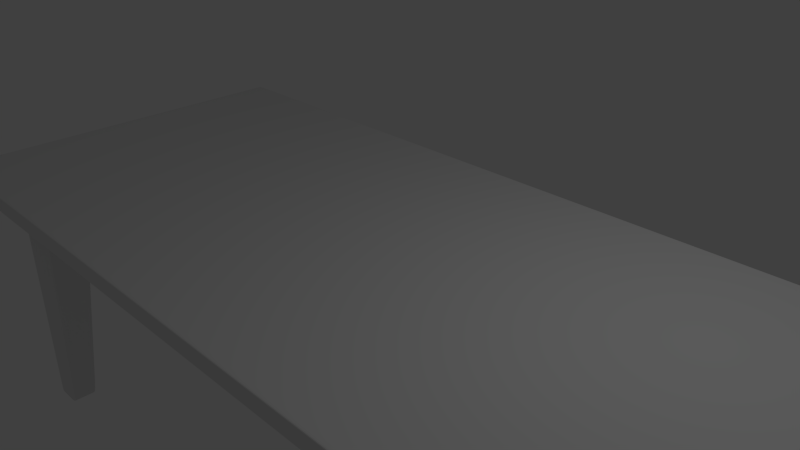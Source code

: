 # Source: table.blend  (saved by Blender 2.76.0; exported with 4.5.12 LTS)
import bpy
from mathutils import Matrix  # noqa: F401  (used for matrix-valued properties, if any)

bpy.ops.wm.read_factory_settings(use_empty=True)
scene = bpy.context.scene
scene.name = 'Scene'

# ---- collections
col_collection_1 = bpy.data.collections.new('Collection 1'); scene.collection.children.link(col_collection_1)

# ---- materials (node trees are filled in below, after node groups)
mat_material = bpy.data.materials.new('Material')
mat_material.alpha_threshold = 0.0
mat_material.use_transparent_shadow = False
mat_material.roughness = 0.5
mat_material.line_color = (0.0, 0.0, 0.0, 1.0)

# ---- material node trees

# ---- world
world_world = bpy.data.worlds.new('World'); scene.world = world_world
world_world.color = (0.05088, 0.05088, 0.05088)
world_world.use_sun_shadow = False
world_world.sun_shadow_jitter_overblur = 0.0
world_world.cycles.sampling_method = 'MANUAL'
world_world.cycles.sample_map_resolution = 256

# ---- cameras
cam_camera = bpy.data.cameras.new('Camera')
cam_camera.clip_end = 100.0
cam_camera.lens = 35.0
cam_camera.sensor_width = 32.0
cam_camera.sensor_height = 18.0
cam_camera.ortho_scale = 7.314
cam_camera.dof.focus_distance = 0.0
cam_camera.dof.aperture_fstop = 128.0

# ---- lights
light_lamp = bpy.data.lights.new('Lamp', 'POINT')
light_lamp.transmission_factor = 0.0
light_lamp.cutoff_distance = 30.0
light_lamp.energy = 100.0
light_lamp.shadow_buffer_clip_start = 1.001
light_lamp.shadow_soft_size = 0.1
light_lamp.shadow_maximum_resolution = 0.006
light_lamp.use_absolute_resolution = True
light_lamp.cycles.use_multiple_importance_sampling = False

# ---- meshes
me_cube = bpy.data.meshes.new('Cube')
me_cube.from_pydata([(1.0, 1.0, -1.0), (1.0, -1.0, -1.0), (-1.0, -1.0, -1.0), (-1.0, 1.0, -1.0), (1.0, 1.0, 1.0), (1.0, -1.0, 1.0), (-1.0, -1.0, 1.0), (-1.0, 1.0, 1.0), (-0.9035, 1.0, -1.0), (-0.9035, -1.0, -1.0), (-0.9035, 1.0, 1.0), (-0.9035, -1.0, 1.0), (1.0, 0.7837, -1.0), (-1.0, 0.7837, -1.0), (1.0, 0.7837, 1.0), (-1.0, 0.7837, 1.0), (-0.9035, 0.7837, 1.0), (-0.9035, 0.7837, -1.0), (0.9059, 1.0, -1.0), (0.9059, -1.0, -1.0), (0.9059, 1.0, 1.0), (0.9059, -1.0, 1.0), (0.9059, 0.7837, -1.0), (0.9059, 0.7837, 1.0), (1.0, -0.7846, -1.0), (1.0, -0.7846, 1.0), (-0.9035, -0.7846, 1.0), (-1.0, -0.7846, -1.0), (-1.0, -0.7846, 1.0), (-0.9035, -0.7846, -1.0), (0.9059, -0.7846, -1.0), (0.9059, -0.7846, 1.0), (-0.9035, -0.7846, -3.493), (-0.9035, 0.7837, -3.493), (0.9059, 0.7837, -3.493), (0.9059, -0.7846, -3.493), (-0.7834, 1.0, -1.0), (-0.7834, -1.0, -1.0), (-0.7834, 1.0, 1.0), (-0.7834, -1.0, 1.0), (-0.7834, 0.7837, -1.0), (-0.7834, 0.7837, 1.0), (-0.7834, -0.7846, -1.0), (-0.7834, -0.7846, 1.0), (-0.7834, 0.7837, -3.493), (-0.7834, -0.7846, -3.493), (0.7829, 0.7837, 1.0), (0.7829, -0.7846, 1.0), (0.7829, 1.0, -1.0), (0.7829, -1.0, -1.0), (0.7829, 1.0, 1.0), (0.7829, -1.0, 1.0), (0.7829, 0.7837, -1.0), (0.7829, -0.7846, -1.0), (0.7829, 0.7837, -3.493), (0.7829, -0.7846, -3.493), (-1.0, -0.519, -1.0), (-1.0, -0.519, 1.0), (-0.9035, -0.519, -1.0), (0.9059, -0.519, -1.0), (1.0, -0.519, -1.0), (1.0, -0.519, 1.0), (-0.9035, -0.519, 1.0), (0.9059, -0.519, 1.0), (-0.9035, -0.519, -3.493), (0.9059, -0.519, -3.493), (-0.7834, -0.519, -3.493), (-0.7834, -0.519, 1.0), (0.7829, -0.519, 1.0), (0.7829, -0.519, -3.493), (-1.0, 0.5434, -1.0), (-1.0, 0.5434, 1.0), (-0.9035, 0.5434, -1.0), (0.9059, 0.5434, -1.0), (-0.9035, 0.5434, -3.493), (0.9059, 0.5434, -3.493), (-0.7834, 0.5434, -3.493), (0.7829, 0.5434, -3.493), (1.0, 0.5434, -1.0), (1.0, 0.5434, 1.0), (-0.9035, 0.5434, 1.0), (0.9059, 0.5434, 1.0), (-0.7834, 0.5434, 1.0), (0.7829, 0.5434, 1.0), (-0.9035, 0.623, -31.67), (-0.9035, 0.7837, -31.67), (-0.8281, 0.7837, -31.67), (0.9059, 0.623, -31.67), (0.9059, 0.7837, -31.67), (-0.8281, -0.7846, -31.67), (-0.9035, -0.7846, -31.67), (-0.8281, 0.623, -31.67), (0.8295, 0.7837, -31.67), (0.9059, -0.7846, -31.67), (0.8295, -0.7846, -31.67), (0.8295, 0.623, -31.67), (-0.9035, -0.6472, -31.67), (0.9059, -0.6472, -31.67), (-0.8281, -0.6472, -31.67), (0.8295, -0.6472, -31.67), (0.7829, -0.7213, -1.0), (-0.7834, -0.7213, -1.0), (0.7829, 0.7215, -1.0), (-0.7834, 0.7215, -1.0), (0.7829, 0.7215, -3.493), (-0.9916, 1.0, -1.0), (-0.8807, -0.519, -1.0), (-0.8807, 0.5434, -1.0), (0.8816, -0.519, -1.0), (-1.0, 0.7218, 1.0), (0.8816, 0.5434, -1.0), (-1.0, 0.7218, -1.0), (0.8828, 0.7837, 1.0), (0.8828, -0.7846, 1.0), (0.8828, 1.0, -1.0), (0.8828, -1.0, -1.0), (0.8828, 1.0, 1.0), (0.8828, -1.0, 1.0), (0.8828, 0.7837, -1.0), (0.8828, -0.7846, -1.0), (0.8828, 0.7837, -3.493), (0.8828, -0.7846, -3.493), (0.8828, -0.519, -3.493), (0.8828, -0.519, 1.0), (0.8828, 0.5434, 1.0), (0.8828, 0.5434, -3.493), (0.8915, 0.7837, -31.67), (0.8915, -0.7846, -31.67), (0.8915, -0.6472, -31.67), (0.8915, 0.623, -31.67), (1.0, -0.7223, -1.0), (1.0, -0.7223, 1.0), (-0.9035, -0.7223, 1.0), (0.9059, -0.7223, 1.0), (-0.7834, -0.7223, 1.0), (0.7829, -0.7223, 1.0), (-1.0, -0.7223, -1.0), (-1.0, -0.7223, 1.0), (-0.9035, -0.7223, -1.0), (0.9059, -0.7223, -1.0), (-0.9035, -0.7223, -3.493), (0.9059, -0.7223, -3.493), (-0.7834, -0.7223, -3.493), (0.7829, -0.7223, -3.493), (-0.9035, -0.7524, -31.67), (0.9059, -0.7524, -31.67), (-0.8281, -0.7524, -31.67), (0.8295, -0.7524, -31.67), (0.8915, -0.7524, -31.67), (0.8828, -0.7223, 1.0), (-0.9035, 0.7218, -1.0), (0.9059, 0.7218, -1.0), (-0.9035, 0.7218, -3.493), (0.9059, 0.7218, -3.493), (-0.7834, 0.7218, -3.493), (0.7829, 0.7218, -3.493), (1.0, 0.7218, -1.0), (1.0, 0.7218, 1.0), (-0.9035, 0.7218, 1.0), (0.9059, 0.7218, 1.0), (-0.7834, 0.7218, 1.0), (0.7829, 0.7218, 1.0), (-0.9035, 0.7423, -31.67), (0.9059, 0.7423, -31.67), (-0.8281, 0.7423, -31.67), (0.8295, 0.7423, -31.67), (0.8915, 0.7423, -31.67), (0.8828, 0.7218, 1.0), (-0.8804, 1.0, -1.0), (-0.8804, -1.0, -1.0), (-0.8804, 1.0, 1.0), (-0.8804, -1.0, 1.0), (-0.8804, 0.7837, -1.0), (-0.8804, -0.7846, -1.0), (-0.8804, 0.7837, -3.493), (-0.8804, -0.7846, -3.493), (-0.8804, 0.7837, 1.0), (-0.8804, -0.7846, 1.0), (-0.8804, -0.519, -3.493), (-0.8804, -0.519, 1.0), (-0.8804, 0.5434, 1.0), (-0.8804, 0.5434, -3.493), (-0.889, 0.7837, -31.67), (-0.889, -0.7846, -31.67), (-0.889, -0.6472, -31.67), (-0.889, 0.623, -31.67), (-0.889, -0.7524, -31.67), (-0.8804, -0.7223, 1.0), (-0.889, 0.7423, -31.67), (-0.8804, 0.7218, 1.0), (-0.9916, -1.0, -1.0), (-0.9916, 1.0, 1.0), (-0.9916, -1.0, 1.0), (-0.9916, 0.7837, 1.0), (-0.9916, 0.7837, -1.0), (-0.9916, -0.7846, 1.0), (-0.9916, -0.7846, -1.0), (-0.9916, -0.519, -1.0), (-0.9916, -0.519, 1.0), (-0.9916, 0.5434, 1.0), (-0.9916, 0.5434, -1.0), (-0.9916, -0.7223, -1.0), (-0.9916, -0.7223, 1.0), (-0.9916, 0.7218, -1.0), (-0.9916, 0.7218, 1.0), (-1.0, 0.9762, -1.0), (-1.0, 0.9762, 1.0), (-0.9035, 0.9762, -1.0), (1.0, 0.9762, -1.0), (1.0, 0.9762, 1.0), (-0.9035, 0.9762, 1.0), (0.9059, 0.9762, 1.0), (0.9059, 0.9762, -1.0), (-0.7834, 0.9762, 1.0), (-0.7834, 0.9762, -1.0), (0.7829, 0.9762, -1.0), (0.7829, 0.9762, 1.0), (0.8828, 0.9762, 1.0), (0.8828, 0.9762, -1.0), (-0.8804, 0.9762, 1.0), (-0.8804, 0.9762, -1.0), (-0.9916, 0.9762, -1.0), (-0.9916, 0.9762, 1.0), (1.0, -0.9768, -1.0), (1.0, -0.9768, 1.0), (-0.9035, -0.9768, 1.0), (0.9059, -0.9768, 1.0), (-1.0, -0.9768, -1.0), (-1.0, -0.9768, 1.0), (-0.9035, -0.9768, -1.0), (0.9059, -0.9768, -1.0), (-0.7834, -0.9768, -1.0), (-0.7834, -0.9768, 1.0), (0.7829, -0.9768, 1.0), (0.7829, -0.9768, -1.0), (0.8828, -0.9768, -1.0), (0.8828, -0.9768, 1.0), (-0.8804, -0.9768, -1.0), (-0.8804, -0.9768, 1.0), (-0.9916, -0.9768, 1.0), (-0.9916, -0.9768, -1.0), (0.9908, 0.7837, 1.0), (0.9908, 1.0, -1.0), (0.9908, -1.0, -1.0), (0.9908, 1.0, 1.0), (0.9908, -1.0, 1.0), (0.9908, 0.7837, -1.0), (0.9908, -0.7846, 1.0), (0.9908, -0.7846, -1.0), (0.9908, -0.519, -1.0), (0.9908, -0.519, 1.0), (0.9908, 0.5434, 1.0), (0.9908, 0.5434, -1.0), (0.9908, -0.7223, -1.0), (0.9908, -0.7223, 1.0), (0.9908, 0.7218, -1.0), (0.9908, 0.7218, 1.0), (0.9908, 0.9762, -1.0), (0.9908, 0.9762, 1.0), (0.9908, -0.9768, 1.0), (0.9908, -0.9768, -1.0), (-1.0, -0.795, -1.0), (-1.0, -0.795, 1.0), (-0.9035, -0.795, -1.0), (0.9059, -0.795, -1.0), (-0.7834, -0.795, -1.0), (0.7829, -0.795, -1.0), (0.8828, -0.795, -1.0), (-0.8804, -0.795, -1.0), (-0.9916, -0.795, -1.0), (1.0, -0.795, -1.0), (1.0, -0.795, 1.0), (-0.9035, -0.795, 1.0), (0.9059, -0.795, 1.0), (-0.7834, -0.795, 1.0), (0.7829, -0.795, 1.0), (0.8828, -0.795, 1.0), (-0.8804, -0.795, 1.0), (-0.9916, -0.795, 1.0), (0.9908, -0.795, -1.0), (0.9908, -0.795, 1.0), (0.9105, 1.0, -1.0), (0.9105, -1.0, -1.0), (0.9105, 1.0, 1.0), (0.9105, -1.0, 1.0), (0.9105, 0.7837, -1.0), (0.9105, -0.7846, -1.0), (0.9105, -0.519, -1.0), (0.9105, 0.5434, -1.0), (0.9105, -0.7223, -1.0), (0.9105, 0.7218, -1.0), (0.9105, 0.9762, -1.0), (0.9105, -0.9768, -1.0), (0.9105, 0.7837, 1.0), (0.9105, -0.7846, 1.0), (0.9105, -0.519, 1.0), (0.9105, 0.5434, 1.0), (0.9105, -0.7223, 1.0), (0.9105, 0.7218, 1.0), (0.9105, 0.9762, 1.0), (0.9105, -0.9768, 1.0), (0.9105, -0.795, -1.0), (0.9105, -0.795, 1.0), (-0.909, 0.7837, 1.0), (-0.909, -0.7846, 1.0), (-0.909, -0.519, 1.0), (-0.909, 0.5434, 1.0), (-0.909, -0.7223, 1.0), (-0.909, 0.7218, 1.0), (-0.909, 1.0, -1.0), (-0.909, -1.0, -1.0), (-0.909, 1.0, 1.0), (-0.909, -1.0, 1.0), (-0.909, 0.7837, -1.0), (-0.909, -0.7846, -1.0), (-0.909, -0.519, -1.0), (-0.909, 0.5434, -1.0), (-0.909, -0.7223, -1.0), (-0.909, 0.7218, -1.0), (-0.909, 0.9762, 1.0), (-0.909, 0.9762, -1.0), (-0.909, -0.9768, -1.0), (-0.909, -0.9768, 1.0), (-0.909, -0.795, 1.0), (-0.909, -0.795, -1.0), (1.0, 0.7966, -1.0), (1.0, 0.7966, 1.0), (-0.9035, 0.7966, 1.0), (0.9059, 0.7966, 1.0), (-0.7834, 0.7966, 1.0), (0.7829, 0.7966, 1.0), (0.8828, 0.7966, 1.0), (-0.8804, 0.7966, 1.0), (-0.9916, 0.7966, 1.0), (-1.0, 0.7966, -1.0), (-1.0, 0.7966, 1.0), (-0.9035, 0.7966, -1.0), (0.9059, 0.7966, -1.0), (-0.7834, 0.7966, -1.0), (0.7829, 0.7966, -1.0), (0.8828, 0.7966, -1.0), (-0.8804, 0.7966, -1.0), (-0.9916, 0.7966, -1.0), (0.9908, 0.7966, -1.0), (0.9908, 0.7966, 1.0), (0.9105, 0.7966, -1.0), (0.9105, 0.7966, 1.0), (-0.909, 0.7966, 1.0), (-0.909, 0.7966, -1.0), (0.9059, -0.7846, -1.277), (0.9059, 0.7837, -1.277), (-0.9035, 0.7837, -1.277), (-0.9035, -0.7846, -1.277), (-0.7834, -0.7846, -1.277), (-0.7834, 0.7837, -1.277), (0.7829, -0.7846, -1.277), (0.7829, 0.7837, -1.277), (-0.9035, -0.519, -1.277), (0.9059, -0.519, -1.277), (0.9059, 0.5434, -1.277), (-0.9035, 0.5434, -1.277), (-0.7834, -0.7214, -1.277), (0.7829, 0.7216, -1.277), (0.7829, -0.7214, -1.277), (-0.7834, 0.7216, -1.277), (0.8828, -0.7846, -1.277), (0.8828, 0.7837, -1.277), (-0.9035, -0.7223, -1.277), (0.9059, -0.7223, -1.277), (0.9059, 0.7218, -1.277), (-0.9035, 0.7218, -1.277), (-0.8804, 0.7837, -1.277), (-0.8804, -0.7846, -1.277), (0.8818, -0.519, -1.277), (0.8818, 0.5434, -1.277), (0.7829, 0.7215, -1.277), (-0.8807, 0.5434, -1.277), (-0.8807, -0.519, -1.277), (-1.0, -0.538, -1.0), (-1.0, -0.538, 1.0), (-0.9035, -0.538, -1.0), (0.9059, -0.538, -1.0), (-0.9035, -0.538, -3.493), (0.9059, -0.538, -3.493), (-0.7834, -0.538, -3.493), (0.7829, -0.538, -3.493), (-0.9035, -0.657, -31.67), (0.9059, -0.657, -31.67), (-0.8281, -0.657, -31.67), (0.8295, -0.657, -31.67), (0.8915, -0.657, -31.67), (1.0, -0.538, -1.0), (1.0, -0.538, 1.0), (-0.9035, -0.538, 1.0), (0.9059, -0.538, 1.0), (-0.7834, -0.538, 1.0), (0.7829, -0.538, 1.0), (0.8828, -0.538, 1.0), (-0.8804, -0.538, 1.0), (-0.889, -0.657, -31.67), (-0.9916, -0.538, 1.0), (-0.9916, -0.538, -1.0), (0.9908, -0.538, 1.0), (0.9908, -0.538, -1.0), (0.9105, -0.538, 1.0), (0.9105, -0.538, -1.0), (-0.909, -0.538, -1.0), (-0.909, -0.538, 1.0), (0.9059, -0.538, -1.277), (-0.9035, -0.538, -1.277), (0.9059, -0.7846, -3.17), (-0.9035, 0.7837, -3.17), (-0.7834, -0.7846, -3.17), (-0.7834, 0.7837, -3.17), (0.7829, -0.7846, -3.17), (0.7829, 0.7837, -3.17), (-0.9035, -0.519, -3.17), (0.9059, -0.519, -3.17), (0.9059, 0.5434, -3.17), (-0.9035, 0.5434, -3.17), (-0.7834, -0.7222, -3.17), (0.7829, 0.7218, -3.17), (0.7829, -0.7222, -3.17), (0.8828, -0.7846, -3.17), (0.8828, 0.7837, -3.17), (-0.9035, -0.7223, -3.17), (0.9059, -0.7223, -3.17), (0.9059, 0.7218, -3.17), (-0.9035, 0.7218, -3.17), (-0.8804, 0.7837, -3.17), (-0.8804, -0.7846, -3.17), (0.8826, -0.519, -3.17), (0.8826, 0.5434, -3.17), (0.9059, 0.7837, -3.17), (-0.9035, -0.7846, -3.17), (-0.7834, 0.7218, -3.17), (0.7829, 0.7215, -3.17), (-0.8804, 0.5434, -3.17), (-0.8804, -0.519, -3.17), (0.9059, -0.538, -3.17), (-0.9035, -0.538, -3.17), (-0.8275, -0.6455, -31.31), (-0.9035, -0.6455, -31.31), (-0.9035, -0.7846, -31.31), (-0.8275, -0.7846, -31.31), (-0.8275, -0.752, -31.31), (-0.9035, -0.752, -31.31), (-0.8889, -0.7846, -31.31), (-0.8889, -0.6455, -31.31), (-0.8275, -0.6555, -31.31), (-0.9035, -0.6555, -31.31), (-0.9035, 0.7837, -31.3), (-0.9035, 0.6219, -31.3), (-0.8275, 0.6219, -31.3), (-0.8275, 0.7837, -31.3), (-0.8275, 0.742, -31.3), (-0.9035, 0.742, -31.3), (-0.8889, 0.7837, -31.3), (-0.8889, 0.6219, -31.3), (-0.9035, 0.5444, -3.824), (-0.7839, 0.5444, -3.824), (-0.9035, 0.7837, -3.824), (-0.7839, 0.7837, -3.824), (-0.7839, 0.722, -3.824), (-0.9035, 0.722, -3.824), (-0.8805, 0.7837, -3.824), (-0.8805, 0.5444, -3.824), (-0.9035, -0.5207, -3.869), (-0.784, -0.7846, -3.869), (-0.784, -0.5207, -3.869), (-0.9035, -0.7846, -3.869), (-0.784, -0.7227, -3.869), (-0.9035, -0.7227, -3.869), (-0.8805, -0.7846, -3.869), (-0.8805, -0.5207, -3.869), (-0.784, -0.5396, -3.869), (-0.9035, -0.5396, -3.869), (0.829, 0.7837, -31.34), (0.829, 0.6221, -31.34), (0.9059, 0.6221, -31.34), (0.9059, 0.7837, -31.34), (0.8914, 0.7837, -31.34), (0.8914, 0.6221, -31.34), (0.9059, 0.7421, -31.34), (0.829, 0.7421, -31.34), (0.7832, 0.5441, -3.724), (0.9059, 0.7837, -3.724), (0.7832, 0.7837, -3.724), (0.9059, 0.5441, -3.724), (0.8828, 0.7837, -3.724), (0.8828, 0.5441, -3.724), (0.9059, 0.722, -3.724), (0.7832, 0.722, -3.724), (0.8288, -0.7846, -31.26), (0.9059, -0.7846, -31.26), (0.8288, -0.6453, -31.26), (0.9059, -0.6453, -31.26), (0.8914, -0.6453, -31.26), (0.8914, -0.7846, -31.26), (0.9059, -0.7519, -31.26), (0.8288, -0.7519, -31.26), (0.9059, -0.6553, -31.26), (0.8288, -0.6553, -31.26), (0.9059, -0.7846, -3.859), (0.7835, -0.7846, -3.859), (0.7835, -0.5206, -3.859), (0.9059, -0.5206, -3.859), (0.8829, -0.5206, -3.859), (0.8829, -0.7846, -3.859), (0.9059, -0.7227, -3.859), (0.7835, -0.7227, -3.859), (0.9059, -0.5396, -3.859), (0.7835, -0.5396, -3.859), (0.778, 1.0, -1.0), (0.778, -1.0, -1.0), (0.778, 1.0, 1.0), (0.778, -1.0, 1.0), (0.778, 0.7837, -1.0), (0.778, -0.7846, -1.0), (0.778, 0.7837, 1.0), (0.778, -0.7846, 1.0), (0.778, -0.519, 1.0), (0.778, -0.519, -3.493), (0.778, 0.5434, -3.493), (0.778, 0.5434, 1.0), (0.778, -0.7213, -1.0), (0.778, 0.7215, -1.0), (0.778, -0.7223, -3.493), (0.778, 0.7218, -3.493), (0.778, -0.7223, 1.0), (0.778, 0.7218, 1.0), (0.778, 0.9762, -1.0), (0.778, 0.9762, 1.0), (0.778, -0.9768, 1.0), (0.778, -0.9768, -1.0), (0.778, -0.795, -1.0), (0.778, -0.795, 1.0), (0.778, 0.7966, -1.0), (0.778, 0.7966, 1.0), (0.778, 0.7216, -1.277), (0.778, -0.7214, -1.277), (0.778, -0.538, 1.0), (0.778, -0.538, -3.493), (0.778, 0.7218, -3.17), (0.778, -0.7222, -3.17), (-0.7785, 1.0, -1.0), (-0.7785, -1.0, -1.0), (-0.7785, 1.0, 1.0), (-0.7785, -1.0, 1.0), (-0.7785, 0.7837, -1.0), (-0.7785, -0.7846, -1.0), (-0.7785, -0.519, -3.493), (-0.7785, 0.5434, -3.493), (-0.7785, -0.7213, -1.0), (-0.7785, 0.7215, -1.0), (-0.7785, 0.9762, -1.0), (-0.7785, -0.9768, -1.0), (-0.7785, -0.795, -1.0), (-0.7785, 0.7966, -1.0), (-0.7785, 0.7216, -1.277), (-0.7785, -0.538, -3.493), (-0.7785, 0.7218, -3.17), (-0.7785, 0.7837, 1.0), (-0.7785, -0.7846, 1.0), (-0.7785, -0.519, 1.0), (-0.7785, 0.5434, 1.0), (-0.7785, -0.7223, -3.493), (-0.7785, 0.7218, -3.493), (-0.7785, -0.7223, 1.0), (-0.7785, 0.7218, 1.0), (-0.7785, 0.9762, 1.0), (-0.7785, -0.9768, 1.0), (-0.7785, -0.795, 1.0), (-0.7785, 0.7966, 1.0), (-0.7785, -0.7214, -1.277), (-0.7785, -0.538, 1.0), (-0.7785, -0.7222, -3.17), (1.0, -0.7315, -1.0), (1.0, -0.7315, 1.0), (-0.9035, -0.7315, 1.0), (0.9059, -0.7315, 1.0), (-0.7834, -0.7315, 1.0), (0.7829, -0.7315, 1.0), (-0.7834, -0.7306, -1.0), (0.7829, -0.7306, -1.0), (0.8828, -0.7315, 1.0), (-1.0, -0.7315, -1.0), (-1.0, -0.7315, 1.0), (-0.9035, -0.7315, -1.0), (0.9059, -0.7315, -1.0), (-0.9035, -0.7315, -3.493), (0.9059, -0.7315, -3.493), (-0.7834, -0.7315, -3.493), (0.7829, -0.7315, -3.493), (-0.9035, -0.7571, -31.67), (0.9059, -0.7571, -31.67), (-0.8281, -0.7571, -31.67), (0.8295, -0.7571, -31.67), (0.8915, -0.7571, -31.67), (-0.889, -0.7571, -31.67), (-0.8804, -0.7315, 1.0), (-0.9916, -0.7315, -1.0), (-0.9916, -0.7315, 1.0), (0.9908, -0.7315, -1.0), (0.9908, -0.7315, 1.0), (0.9105, -0.7315, -1.0), (0.9105, -0.7315, 1.0), (-0.909, -0.7315, 1.0), (-0.909, -0.7315, -1.0), (-0.9035, -0.7315, -1.277), (0.7829, -0.7307, -1.277), (-0.7834, -0.7307, -1.277), (0.9059, -0.7315, -1.277), (-0.7834, -0.7314, -3.17), (0.7829, -0.7314, -3.17), (-0.9035, -0.7315, -3.17), (0.9059, -0.7315, -3.17), (-0.9035, -0.7568, -31.31), (-0.8275, -0.7568, -31.31), (-0.784, -0.7318, -3.869), (-0.9035, -0.7318, -3.869), (0.8288, -0.7567, -31.26), (0.9059, -0.7567, -31.26), (0.9059, -0.7318, -3.859), (0.7835, -0.7318, -3.859), (0.778, -0.7315, 1.0), (0.778, -0.7306, -1.0), (-0.7785, -0.7315, 1.0), (-0.7785, -0.7306, -1.0), (-1.0, 0.7299, -1.0), (-1.0, 0.7299, 1.0), (-0.9035, 0.7299, -1.0), (0.9059, 0.7299, -1.0), (-0.9035, 0.7299, -3.493), (0.9059, 0.7299, -3.493), (-0.7834, 0.7299, -3.493), (0.7829, 0.7299, -3.493), (-0.9035, 0.7477, -31.67), (0.9059, 0.7477, -31.67), (-0.8281, 0.7477, -31.67), (0.8295, 0.7477, -31.67), (0.7829, 0.7297, -1.0), (-0.7834, 0.7297, -1.0), (0.8915, 0.7477, -31.67), (1.0, 0.7299, -1.0), (1.0, 0.7299, 1.0), (-0.9035, 0.7299, 1.0), (0.9059, 0.7299, 1.0), (-0.7834, 0.7299, 1.0), (0.7829, 0.7299, 1.0), (0.8828, 0.7299, 1.0), (-0.8804, 0.7299, 1.0), (-0.889, 0.7477, -31.67), (0.7829, 0.7297, -3.493), (-0.9916, 0.7299, 1.0), (-0.9916, 0.7299, -1.0), (0.9908, 0.7299, 1.0), (0.9908, 0.7299, -1.0), (0.9105, 0.7299, 1.0), (0.9105, 0.7299, -1.0), (-0.909, 0.7299, -1.0), (-0.909, 0.7299, 1.0), (-0.7834, 0.7297, -1.277), (0.7829, 0.7297, -1.277), (0.9059, 0.7299, -1.277), (-0.9035, 0.7299, -1.277), (-0.7834, 0.7299, -3.17), (0.7829, 0.7297, -3.17), (0.9059, 0.7299, -3.17), (-0.9035, 0.7299, -3.17), (-0.8275, 0.7475, -31.3), (-0.9035, 0.7475, -31.3), (-0.9035, 0.7301, -3.824), (-0.7839, 0.7301, -3.824), (0.9059, 0.7475, -31.34), (0.829, 0.7475, -31.34), (0.7832, 0.73, -3.724), (0.9059, 0.73, -3.724), (0.778, 0.7299, 1.0), (0.778, 0.7297, -1.0), (-0.7785, 0.7297, -1.0), (-0.7785, 0.7299, 1.0), (-1.0, 0.7722, -1.0), (-1.0, 0.7722, 1.0), (-0.9035, 0.7722, -1.0), (0.9059, 0.7722, -1.0), (-0.9035, 0.7722, -3.493), (0.9059, 0.7722, -3.493), (-0.7834, 0.7722, -3.493), (0.7829, 0.7722, -3.493), (-0.9035, 0.776, -31.67), (0.9059, 0.776, -31.67), (-0.8281, 0.776, -31.67), (0.8295, 0.776, -31.67), (0.7829, 0.7721, -1.0), (-0.7834, 0.7721, -1.0), (0.8915, 0.776, -31.67), (-0.889, 0.776, -31.67), (0.7829, 0.7721, -3.493), (-0.9916, 0.7722, -1.0), (0.9908, 0.7722, -1.0), (0.9105, 0.7722, -1.0), (-0.909, 0.7722, -1.0), (-0.7834, 0.7721, -1.277), (0.9059, 0.7722, -1.277), (-0.7834, 0.7722, -3.17), (0.9059, 0.7722, -3.17), (-0.8275, 0.7759, -31.3), (-0.7839, 0.7722, -3.824), (0.9059, 0.7759, -31.34), (0.9059, 0.7722, -3.724), (1.0, 0.7722, -1.0), (1.0, 0.7722, 1.0), (-0.9035, 0.7722, 1.0), (0.9059, 0.7722, 1.0), (-0.7834, 0.7722, 1.0), (0.7829, 0.7722, 1.0), (0.8828, 0.7722, 1.0), (-0.8804, 0.7722, 1.0), (-0.9916, 0.7722, 1.0), (0.9908, 0.7722, 1.0), (0.9105, 0.7722, 1.0), (-0.909, 0.7722, 1.0), (0.7829, 0.7721, -1.277), (-0.9035, 0.7722, -1.277), (0.7829, 0.7721, -3.17), (-0.9035, 0.7722, -3.17), (-0.9035, 0.7759, -31.3), (-0.9035, 0.7722, -3.824), (0.829, 0.7759, -31.34), (0.7832, 0.7722, -3.724), (0.778, 0.7722, 1.0), (0.778, 0.7721, -1.0), (-0.7785, 0.7721, -1.0), (-0.7785, 0.7722, 1.0), (1.0, -0.7732, -1.0), (1.0, -0.7732, 1.0), (-0.9035, -0.7732, 1.0), (0.9059, -0.7732, 1.0), (-0.7834, -0.7732, 1.0), (0.7829, -0.7732, 1.0), (0.7829, -0.773, -1.0), (0.8828, -0.7732, 1.0), (-0.8804, -0.7732, 1.0), (-0.9916, -0.7732, 1.0), (0.9908, -0.7732, 1.0), (0.9105, -0.7732, 1.0), (-0.909, -0.7732, 1.0), (-0.9035, -0.7732, -1.277), (-0.7834, -0.773, -1.277), (-0.7834, -0.7732, -3.17), (-0.9035, -0.7732, -3.17), (-0.9035, -0.7786, -31.31), (-0.9035, -0.7733, -3.869), (0.8288, -0.7786, -31.26), (0.7835, -0.7733, -3.859), (0.778, -0.7732, 1.0), (-0.7785, -0.7732, 1.0), (-0.7834, -0.773, -1.0), (-1.0, -0.7732, -1.0), (-1.0, -0.7732, 1.0), (-0.9035, -0.7732, -1.0), (0.9059, -0.7732, -1.0), (-0.9035, -0.7732, -3.493), (0.9059, -0.7732, -3.493), (-0.7834, -0.7732, -3.493), (0.7829, -0.7732, -3.493), (-0.9035, -0.7787, -31.67), (0.9059, -0.7787, -31.67), (-0.8281, -0.7787, -31.67), (0.8295, -0.7787, -31.67), (0.8915, -0.7787, -31.67), (-0.889, -0.7787, -31.67), (-0.9916, -0.7732, -1.0), (0.9908, -0.7732, -1.0), (0.9105, -0.7732, -1.0), (-0.909, -0.7732, -1.0), (0.7829, -0.773, -1.277), (0.9059, -0.7732, -1.277), (0.7829, -0.7732, -3.17), (0.9059, -0.7732, -3.17), (-0.8275, -0.7786, -31.31), (-0.784, -0.7733, -3.869), (0.9059, -0.7786, -31.26), (0.9059, -0.7733, -3.859), (0.778, -0.773, -1.0), (-0.7785, -0.773, -1.0), (1.0, 0.5595, -1.0), (1.0, 0.5595, 1.0), (-0.9035, 0.5595, 1.0), (0.9059, 0.5595, 1.0), (-0.7834, 0.5595, 1.0), (0.7829, 0.5595, 1.0), (0.9059, 0.5595, -3.493), (-0.9035, 0.5595, -3.493), (-1.0, 0.5595, -1.0), (0.9059, 0.5595, -1.0), (-0.9035, 0.5595, -1.0), (-1.0, 0.5595, 1.0), (0.8828, 0.5595, 1.0), (-0.7834, 0.5595, -3.493), (0.7829, 0.5595, -3.493), (-0.9035, 0.6337, -31.67), (0.9059, 0.6337, -31.67), (-0.8281, 0.6337, -31.67), (0.8295, 0.6337, -31.67), (0.8915, 0.6337, -31.67), (-0.889, 0.6337, -31.67), (-0.8804, 0.5595, 1.0), (-0.9916, 0.5595, -1.0), (-0.9916, 0.5595, 1.0), (0.9908, 0.5595, -1.0), (0.9908, 0.5595, 1.0), (0.9105, 0.5595, -1.0), (0.9105, 0.5595, 1.0), (-0.909, 0.5595, 1.0), (-0.909, 0.5595, -1.0), (-0.9035, 0.5595, -1.277), (0.9059, 0.5595, -1.277), (-0.9035, 0.5595, -3.17), (0.9059, 0.5595, -3.17), (-0.9035, 0.6327, -31.3), (-0.8275, 0.6327, -31.3), (-0.7839, 0.5603, -3.824), (-0.9035, 0.5603, -3.824), (0.829, 0.6328, -31.34), (0.9059, 0.6328, -31.34), (0.9059, 0.5601, -3.724), (0.7832, 0.5601, -3.724), (0.778, 0.5595, -3.493), (0.778, 0.5595, 1.0), (-0.7785, 0.5595, -3.493), (-0.7785, 0.5595, 1.0), (0.7932, 1.0, -1.0), (0.7932, -1.0, -1.0), (0.7932, 1.0, 1.0), (0.7931, -1.0, 1.0), (0.7932, 0.7837, -1.0), (0.7932, -0.7846, -1.0), (0.7932, 0.7837, -3.493), (0.7932, -0.7846, -3.493), (0.7932, -0.519, -3.493), (0.7932, 0.5434, -3.493), (0.8359, 0.7837, -31.67), (0.8359, -0.7846, -31.67), (0.8359, -0.6472, -31.67), (0.8359, 0.623, -31.67), (0.7932, 0.7837, 1.0), (0.7931, -0.7846, 1.0), (0.7931, -0.519, 1.0), (0.7932, 0.5434, 1.0), (0.8359, -0.7524, -31.67), (0.7931, -0.7223, 1.0), (0.8359, 0.7423, -31.67), (0.7932, 0.7218, 1.0), (0.7932, 0.9762, 1.0), (0.7932, 0.9762, -1.0), (0.7932, -0.9768, -1.0), (0.7931, -0.9768, 1.0), (0.7931, -0.795, 1.0), (0.7932, -0.795, -1.0), (0.7932, 0.7966, 1.0), (0.7932, 0.7966, -1.0), (0.7932, 0.7837, -1.277), (0.7932, -0.7846, -1.277), (0.7931, -0.538, 1.0), (0.8359, -0.657, -31.67), (0.7932, 0.7837, -3.17), (0.7932, -0.7846, -3.17), (0.8354, 0.6221, -31.34), (0.8354, 0.7837, -31.34), (0.7935, 0.7837, -3.724), (0.7935, 0.5441, -3.724), (0.8353, -0.7846, -31.26), (0.8353, -0.6453, -31.26), (0.7937, -0.5206, -3.859), (0.7937, -0.7846, -3.859), (0.8359, -0.7571, -31.67), (0.7931, -0.7315, 1.0), (0.7932, 0.7299, 1.0), (0.8359, 0.7477, -31.67), (0.8359, 0.776, -31.67), (0.7932, 0.7722, 1.0), (0.8359, -0.7787, -31.67), (0.7931, -0.7732, 1.0), (0.8359, 0.6337, -31.67), (0.7932, 0.5595, 1.0), (0.9008, 0.7837, 1.0), (0.9008, -0.7846, 1.0), (0.9008, -0.519, 1.0), (0.9008, 1.0, -1.0), (0.9008, 0.5434, 1.0), (0.9005, -0.519, -1.0), (0.9005, 0.5434, -1.0), (0.9008, -1.0, -1.0), (0.9008, 1.0, 1.0), (0.9008, -1.0, 1.0), (0.9008, 0.7837, -1.0), (0.9008, -0.7846, -1.0), (0.9008, 0.7837, -3.493), (0.9008, -0.7846, -3.493), (0.9008, -0.519, -3.493), (0.9008, 0.5434, -3.493), (0.9027, 0.7837, -31.67), (0.9027, -0.7846, -31.67), (0.9027, -0.6472, -31.67), (0.9027, 0.623, -31.67), (0.9008, -0.7223, 1.0), (0.9027, -0.7524, -31.67), (0.9008, 0.7218, 1.0), (0.9027, 0.7423, -31.67), (0.9008, 0.9762, -1.0), (0.9008, 0.9762, 1.0), (0.9008, -0.9768, 1.0), (0.9008, -0.9768, -1.0), (0.9008, -0.795, -1.0), (0.9008, -0.795, 1.0), (0.9008, 0.7966, -1.0), (0.9008, 0.7966, 1.0), (0.9005, 0.5434, -1.277), (0.9005, -0.519, -1.277), (0.9008, -0.7846, -1.277), (0.9008, 0.7837, -1.277), (0.9027, -0.657, -31.67), (0.9008, -0.538, 1.0), (0.9007, -0.519, -3.17), (0.9007, 0.5434, -3.17), (0.9008, -0.7846, -3.17), (0.9008, 0.7837, -3.17), (0.9027, 0.6221, -31.34), (0.9027, 0.7837, -31.34), (0.9008, 0.7837, -3.724), (0.9008, 0.5441, -3.724), (0.9027, -0.7846, -31.26), (0.9027, -0.6453, -31.26), (0.9008, -0.5206, -3.859), (0.9008, -0.7846, -3.859), (0.9008, -0.7315, 1.0), (0.9027, -0.7571, -31.67), (0.9027, 0.7477, -31.67), (0.9008, 0.7299, 1.0), (0.9008, 0.7722, 1.0), (0.9027, 0.776, -31.67), (0.9008, -0.7732, 1.0), (0.9027, -0.7787, -31.67), (0.9008, 0.5595, 1.0), (0.9027, 0.6337, -31.67), (1.0, 0.5329, -1.0), (1.0, 0.5329, 1.0), (-0.9035, 0.5329, 1.0), (0.9059, 0.5329, 1.0), (-0.7834, 0.5329, 1.0), (0.7829, 0.5329, 1.0), (-1.0, 0.5329, -1.0), (-1.0, 0.5329, 1.0), (-0.9035, 0.5329, -1.0), (0.9059, 0.5329, -1.0), (-0.7834, 0.5329, -3.493), (0.7829, 0.5329, -3.493), (-0.8807, 0.5329, -1.0), (0.8816, 0.5329, -1.0), (0.8828, 0.5329, 1.0), (-0.8804, 0.5329, 1.0), (-0.8804, 0.5329, -3.493), (0.8828, 0.5329, -3.493), (-0.9916, 0.5329, 1.0), (-0.9916, 0.5329, -1.0), (0.9908, 0.5329, 1.0), (0.9908, 0.5329, -1.0), (0.9105, 0.5329, 1.0), (0.9105, 0.5329, -1.0), (-0.909, 0.5329, -1.0), (-0.909, 0.5329, 1.0), (-0.8807, 0.5329, -1.277), (0.8818, 0.5329, -1.277), (-0.8804, 0.5329, -3.17), (0.8826, 0.5329, -3.17), (0.778, 0.5329, -3.493), (0.778, 0.5329, 1.0), (-0.7785, 0.5329, -3.493), (-0.7785, 0.5329, 1.0), (0.7932, 0.5329, -3.493), (0.7932, 0.5329, 1.0), (0.9008, 0.5329, 1.0), (0.9005, 0.5329, -1.0), (1.0, -0.5072, -1.0), (1.0, -0.5072, 1.0), (-0.9035, -0.5072, 1.0), (0.9059, -0.5072, 1.0), (-0.7834, -0.5072, 1.0), (0.7829, -0.5072, 1.0), (0.8828, -0.5072, 1.0), (-0.8804, -0.5072, 1.0), (-0.9916, -0.5072, 1.0), (0.9908, -0.5072, 1.0), (0.9105, -0.5072, 1.0), (-0.909, -0.5072, 1.0), (-0.8807, -0.5072, -1.277), (-0.8804, -0.5072, -3.17), (0.778, -0.5072, 1.0), (-0.7785, -0.5072, 1.0), (0.7932, -0.5072, -3.493), (0.7931, -0.5072, 1.0), (0.9008, -0.5072, 1.0), (-1.0, -0.5072, -1.0), (-1.0, -0.5072, 1.0), (-0.9035, -0.5072, -1.0), (0.9059, -0.5072, -1.0), (-0.7834, -0.5072, -3.493), (0.7829, -0.5072, -3.493), (-0.8807, -0.5072, -1.0), (0.8816, -0.5072, -1.0), (-0.8804, -0.5072, -3.493), (0.8828, -0.5072, -3.493), (-0.9916, -0.5072, -1.0), (0.9908, -0.5072, -1.0), (0.9105, -0.5072, -1.0), (-0.909, -0.5072, -1.0), (0.8818, -0.5072, -1.277), (0.8826, -0.5072, -3.17), (0.778, -0.5072, -3.493), (-0.7785, -0.5072, -3.493), (0.9005, -0.5072, -1.0), (1.0, 1.0, 0.7077), (1.0, -1.0, 0.7077), (-1.0, -1.0, 0.7077), (-1.0, 1.0, 0.7077), (-0.9035, 1.0, 0.7077), (-0.9035, -1.0, 0.7077), (-1.0, 0.7837, 0.7077), (1.0, 0.7837, 0.7077), (0.9059, -1.0, 0.7077), (0.9059, 1.0, 0.7077), (-1.0, -0.7846, 0.7077), (1.0, -0.7846, 0.7077), (-0.7834, -1.0, 0.7077), (-0.7834, 1.0, 0.7077), (0.7829, 1.0, 0.7077), (0.7829, -1.0, 0.7077), (1.0, -0.519, 0.7077), (-1.0, -0.519, 0.7077), (1.0, 0.5434, 0.7077), (-1.0, 0.5434, 0.7077), (0.8828, -1.0, 0.7077), (0.8828, 1.0, 0.7077), (-1.0, -0.7223, 0.7077), (1.0, -0.7223, 0.7077), (1.0, 0.7218, 0.7077), (-1.0, 0.7218, 0.7077), (-0.8804, -1.0, 0.7077), (-0.8804, 1.0, 0.7077), (-0.9916, 1.0, 0.7077), (-0.9916, -1.0, 0.7077), (1.0, 0.9762, 0.7077), (-1.0, 0.9762, 0.7077), (-1.0, -0.9768, 0.7077), (1.0, -0.9768, 0.7077), (0.9908, 1.0, 0.7077), (0.9908, -1.0, 0.7077), (1.0, -0.795, 0.7077), (-1.0, -0.795, 0.7077), (0.9105, 1.0, 0.7077), (0.9105, -1.0, 0.7077), (-0.909, -1.0, 0.7077), (-0.909, 1.0, 0.7077), (-1.0, 0.7966, 0.7077), (1.0, 0.7966, 0.7077), (1.0, -0.538, 0.7077), (-1.0, -0.538, 0.7077), (0.778, 1.0, 0.7077), (0.778, -1.0, 0.7077), (-0.7785, 1.0, 0.7077), (-0.7785, -1.0, 0.7077), (-1.0, -0.7315, 0.7077), (1.0, -0.7315, 0.7077), (1.0, 0.7299, 0.7077), (-1.0, 0.7299, 0.7077), (1.0, 0.7722, 0.7077), (-1.0, 0.7722, 0.7077), (-1.0, -0.7732, 0.7077), (1.0, -0.7732, 0.7077), (-1.0, 0.5595, 0.7077), (1.0, 0.5595, 0.7077), (0.7931, -1.0, 0.7077), (0.7932, 1.0, 0.7077), (0.9008, 1.0, 0.7077), (0.9008, -1.0, 0.7077), (-1.0, 0.5329, 0.7077), (1.0, 0.5329, 0.7077), (-1.0, -0.5072, 0.7077), (1.0, -0.5072, 0.7077), (-0.9035, -1.0, -0.5634), (-1.0, 0.7837, -0.5634), (1.0, 0.7837, -0.5634), (0.9059, -1.0, -0.5634), (-1.0, -0.7846, -0.5634), (1.0, -0.7846, -0.5634), (-0.7834, -1.0, -0.5634), (0.7829, -1.0, -0.5634), (1.0, -0.519, -0.5634), (-1.0, -0.519, -0.5634), (1.0, 0.5434, -0.5634), (-1.0, 0.5434, -0.5634), (0.8828, -1.0, -0.5634), (-1.0, -0.7223, -0.5634), (1.0, -0.7223, -0.5634), (1.0, 0.7218, -0.5634), (-1.0, 0.7218, -0.5634), (-0.8804, -1.0, -0.5634), (-0.9916, -1.0, -0.5634), (1.0, 0.9762, -0.5634), (-1.0, 0.9762, -0.5634), (-1.0, -0.9768, -0.5634), (1.0, -0.9768, -0.5634), (0.9908, -1.0, -0.5634), (1.0, -0.795, -0.5634), (-1.0, -0.795, -0.5634), (0.9105, -1.0, -0.5634), (-0.909, -1.0, -0.5634), (-1.0, 0.7966, -0.5634), (1.0, 0.7966, -0.5634), (1.0, -0.538, -0.5634), (-1.0, -0.538, -0.5634), (0.778, -1.0, -0.5634), (-0.7785, -1.0, -0.5634), (-1.0, -0.7315, -0.5634), (1.0, -0.7315, -0.5634), (1.0, 0.7299, -0.5634), (-1.0, 0.7299, -0.5634), (1.0, 0.7722, -0.5634), (-1.0, 0.7722, -0.5634), (-1.0, -0.7732, -0.5634), (1.0, -0.7732, -0.5634), (-1.0, 0.5595, -0.5634), (1.0, 0.5595, -0.5634), (0.7932, -1.0, -0.5634), (0.9008, -1.0, -0.5634), (-1.0, 0.5329, -0.5634), (1.0, 0.5329, -0.5634), (-1.0, -0.5072, -0.5634), (1.0, -0.5072, -0.5634), (1.0, 1.0, -0.5634), (1.0, -1.0, -0.5634), (-1.0, -1.0, -0.5634), (-1.0, 1.0, -0.5634), (-0.9035, 1.0, -0.5634), (0.9059, 1.0, -0.5634), (-0.7834, 1.0, -0.5634), (0.7829, 1.0, -0.5634), (0.8828, 1.0, -0.5634), (-0.8804, 1.0, -0.5634), (-0.9916, 1.0, -0.5634), (0.9908, 1.0, -0.5634), (0.9105, 1.0, -0.5634), (-0.909, 1.0, -0.5634), (0.778, 1.0, -0.5634), (-0.7785, 1.0, -0.5634), (0.7932, 1.0, -0.5634), (0.9008, 1.0, -0.5634)], [], [(240, 190, 2, 227), (239, 228, 6, 192), (1056, 224, 5, 1024), (1052, 192, 6, 1025), (1054, 206, 7, 1026), (1151, 105, 3, 1144), (1150, 168, 8, 1145), (1049, 171, 11, 1028), (238, 225, 11, 171), (237, 169, 9, 229), (341, 172, 17, 336), (332, 327, 16, 176), (1078, 683, 15, 1029), (1066, 326, 14, 1030), (333, 335, 15, 193), (342, 194, 13, 334), (346, 328, 23, 293), (345, 285, 22, 337), (292, 282, 19, 230), (300, 226, 21, 284), (1062, 284, 21, 1031), (1153, 281, 18, 1146), (746, 738, 31, 294), (775, 286, 30, 762), (1060, 262, 28, 1033), (780, 410, 35, 764), (743, 737, 26, 177), (1080, 736, 25, 1034), (744, 760, 28, 195), (773, 196, 27, 759), (729, 477, 92, 693), (726, 411, 33, 686), (928, 433, 34, 899), (430, 434, 32, 175), (628, 583, 101, 553), (429, 413, 44, 174), (757, 739, 43, 563), (573, 329, 41, 562), (558, 549, 40, 338), (556, 546, 37, 231), (571, 232, 39, 548), (1072, 548, 39, 1035), (1156, 545, 36, 1147), (1157, 833, 48, 1148), (1083, 836, 51, 1038), (858, 233, 51, 836), (857, 834, 49, 234), (862, 837, 52, 339), (861, 330, 46, 847), (884, 740, 47, 848), (448, 441, 98, 184), (868, 414, 55, 840), (874, 497, 128, 845), (1002, 990, 68, 849), (1000, 989, 67, 564), (1021, 551, 66, 1008), (440, 416, 64, 382), (542, 385, 143, 527), (1014, 197, 56, 1004), (993, 1005, 57, 198), (1090, 986, 61, 1039), (992, 987, 62, 179), (870, 481, 126, 843), (1016, 287, 59, 1007), (995, 988, 63, 295), (1068, 379, 57, 1040), (814, 790, 81, 296), (813, 288, 73, 796), (820, 418, 75, 793), (808, 789, 80, 180), (1082, 788, 79, 1041), (810, 798, 71, 199), (809, 200, 70, 795), (727, 451, 85, 690), (832, 791, 82, 565), (886, 792, 83, 850), (873, 493, 94, 844), (1087, 954, 71, 1042), (772, 183, 90, 767), (883, 844, 94, 770), (807, 185, 84, 802), (885, 846, 95, 805), (458, 452, 84, 185), (457, 454, 86, 182), (502, 495, 99, 389), (826, 479, 87, 803), (934, 496, 97, 905), (447, 443, 90, 183), (450, 442, 96, 386), (869, 478, 95, 846), (822, 453, 91, 804), (783, 494, 93, 768), (781, 444, 89, 769), (930, 480, 88, 903), (674, 483, 163, 638), (670, 455, 164, 639), (611, 361, 101, 583), (940, 650, 167, 909), (679, 641, 102, 526), (610, 584, 100, 363), (831, 800, 154, 567), (576, 420, 142, 566), (955, 72, 107, 959), (939, 910, 166, 643), (946, 906, 129, 806), (929, 482, 129, 906), (1022, 892, 108, 1011), (944, 904, 127, 771), (933, 498, 127, 904), (945, 799, 124, 891), (1003, 991, 123, 889), (927, 423, 121, 900), (943, 742, 113, 888), (918, 331, 112, 887), (917, 897, 118, 340), (914, 894, 115, 235), (913, 236, 117, 896), (1086, 896, 117, 1043), (1158, 890, 114, 1149), (867, 424, 120, 839), (924, 397, 149, 907), (923, 908, 148, 390), (449, 445, 146, 388), (501, 499, 145, 387), (617, 446, 144, 594), (621, 500, 147, 597), (866, 851, 147, 389), (399, 186, 144, 386), (1073, 587, 137, 1045), (615, 425, 140, 590), (865, 396, 135, 852), (575, 395, 134, 568), (401, 201, 136, 378), (400, 379, 137, 202), (1067, 392, 131, 1046), (398, 393, 132, 187), (439, 426, 141, 383), (405, 289, 139, 381), (404, 394, 133, 297), (880, 853, 165, 640), (652, 188, 162, 637), (879, 649, 161, 854), (681, 648, 160, 569), (821, 456, 162, 802), (655, 203, 111, 629), (654, 630, 109, 204), (1075, 645, 157, 1047), (651, 646, 158, 189), (668, 427, 153, 634), (659, 290, 151, 632), (658, 647, 159, 298), (819, 428, 152, 794), (825, 484, 165, 805), (1081, 798, 109, 1048), (648, 651, 189, 160), (639, 164, 188, 652), (395, 398, 187, 134), (388, 146, 186, 399), (444, 447, 183, 89), (451, 457, 182, 85), (453, 458, 185, 91), (804, 91, 185, 807), (769, 89, 183, 772), (791, 808, 180, 82), (989, 992, 179, 67), (1008, 66, 178, 1012), (442, 448, 184, 96), (411, 429, 174, 33), (412, 430, 175, 45), (739, 743, 177, 43), (329, 332, 176, 41), (338, 40, 172, 341), (231, 37, 169, 237), (232, 238, 171, 39), (1035, 39, 171, 1049), (1147, 36, 168, 1150), (920, 373, 108, 892), (919, 893, 110, 374), (981, 842, 125, 964), (1019, 431, 122, 1013), (667, 653, 104, 436), (666, 435, 154, 635), (561, 567, 154, 435), (360, 376, 107, 72), (416, 438, 178, 64), (998, 1012, 178, 438), (661, 654, 204, 308), (660, 318, 203, 655), (407, 400, 202, 307), (406, 317, 201, 401), (816, 316, 200, 809), (815, 810, 199, 306), (996, 993, 198, 305), (1017, 315, 197, 1014), (776, 314, 196, 773), (747, 744, 195, 304), (348, 313, 194, 342), (347, 333, 193, 303), (1154, 309, 105, 1151), (1063, 312, 192, 1052), (322, 239, 192, 312), (321, 310, 190, 240), (311, 191, 222, 319), (309, 320, 221, 105), (36, 214, 220, 168), (38, 170, 219, 213), (890, 911, 218, 114), (895, 116, 217, 912), (835, 50, 216, 855), (833, 856, 215, 48), (545, 555, 214, 36), (547, 38, 213, 570), (281, 291, 212, 18), (283, 20, 211, 299), (105, 221, 205, 3), (191, 7, 206, 222), (1023, 4, 209, 1053), (170, 10, 210, 219), (168, 220, 207, 8), (1065, 335, 206, 1054), (324, 321, 240, 269), (323, 278, 239, 322), (274, 277, 238, 232), (265, 231, 237, 268), (916, 276, 236, 913), (915, 914, 235, 267), (860, 857, 234, 266), (859, 275, 233, 858), (572, 274, 232, 571), (557, 556, 231, 265), (1025, 6, 228, 1055), (302, 273, 226, 300), (301, 292, 230, 264), (268, 237, 229, 263), (277, 272, 225, 238), (1059, 271, 224, 1056), (278, 262, 228, 239), (269, 240, 227, 261), (270, 223, 260, 279), (271, 280, 259, 224), (4, 244, 258, 209), (0, 208, 257, 242), (645, 656, 256, 157), (644, 156, 255, 657), (392, 402, 254, 131), (391, 130, 253, 403), (787, 78, 252, 811), (788, 812, 251, 79), (986, 994, 250, 61), (985, 60, 249, 1015), (735, 24, 248, 774), (736, 745, 247, 25), (1141, 0, 242, 1152), (1024, 5, 245, 1058), (224, 259, 245, 5), (223, 1, 243, 260), (325, 12, 246, 343), (326, 344, 241, 14), (25, 247, 280, 271), (24, 270, 279, 248), (196, 269, 261, 27), (195, 28, 262, 278), (1034, 25, 271, 1059), (177, 26, 272, 277), (173, 268, 263, 29), (286, 301, 264, 30), (294, 31, 273, 302), (550, 557, 265, 42), (563, 43, 274, 572), (848, 47, 275, 859), (838, 860, 266, 53), (898, 915, 267, 119), (888, 113, 276, 916), (42, 265, 268, 173), (43, 177, 277, 274), (304, 195, 278, 323), (314, 324, 269, 196), (1055, 228, 262, 1060), (247, 294, 302, 280), (248, 279, 301, 286), (279, 260, 292, 301), (280, 302, 300, 259), (244, 283, 299, 258), (242, 257, 291, 281), (656, 658, 298, 256), (657, 255, 290, 659), (402, 404, 297, 254), (403, 253, 289, 405), (811, 252, 288, 813), (812, 814, 296, 251), (994, 995, 295, 250), (1015, 249, 287, 1016), (774, 248, 286, 775), (745, 746, 294, 247), (1152, 242, 281, 1153), (1058, 245, 284, 1062), (259, 300, 284, 245), (260, 243, 282, 292), (343, 246, 285, 345), (344, 346, 293, 241), (29, 263, 324, 314), (26, 304, 323, 272), (272, 323, 322, 225), (263, 229, 321, 324), (8, 207, 320, 309), (10, 311, 319, 210), (229, 9, 310, 321), (225, 322, 312, 11), (1028, 11, 312, 1063), (1145, 8, 309, 1154), (327, 347, 303, 16), (336, 17, 313, 348), (737, 747, 304, 26), (761, 29, 314, 776), (1006, 58, 315, 1017), (987, 996, 305, 62), (789, 815, 306, 80), (797, 72, 316, 816), (380, 138, 317, 406), (393, 407, 307, 132), (631, 150, 318, 660), (646, 661, 308, 158), (207, 336, 348, 320), (210, 319, 347, 327), (258, 299, 346, 344), (257, 343, 345, 291), (209, 258, 344, 326), (208, 325, 343, 257), (1029, 15, 335, 1065), (319, 222, 333, 347), (320, 348, 342, 221), (214, 338, 341, 220), (213, 219, 332, 329), (911, 917, 340, 218), (912, 217, 331, 918), (855, 216, 330, 861), (856, 862, 339, 215), (555, 558, 338, 214), (570, 213, 329, 573), (291, 345, 337, 212), (299, 211, 328, 346), (221, 342, 334, 205), (222, 206, 335, 333), (1053, 209, 326, 1066), (219, 210, 327, 332), (220, 341, 336, 207), (1010, 997, 377, 106), (58, 106, 377, 357), (419, 437, 376, 360), (554, 559, 364, 103), (642, 103, 364, 662), (641, 663, 375, 102), (1011, 108, 373, 1018), (926, 919, 374, 432), (925, 431, 373, 920), (42, 173, 372, 353), (17, 172, 371, 351), (797, 150, 370, 817), (632, 151, 369, 664), (381, 139, 368, 408), (588, 138, 367, 609), (837, 118, 366, 863), (898, 119, 365, 921), (553, 101, 361, 574), (614, 610, 363, 422), (613, 420, 361, 611), (796, 73, 359, 818), (380, 58, 357, 409), (838, 53, 355, 864), (172, 40, 354, 371), (173, 29, 352, 372), (897, 22, 350, 922), (684, 17, 351, 724), (762, 30, 349, 778), (138, 380, 409, 367), (59, 381, 408, 358), (62, 305, 407, 393), (58, 380, 406, 315), (249, 403, 405, 287), (250, 295, 404, 402), (60, 391, 403, 249), (61, 250, 402, 392), (315, 406, 401, 197), (305, 198, 400, 407), (98, 388, 399, 184), (67, 179, 398, 395), (295, 63, 394, 404), (287, 405, 381, 59), (417, 439, 383, 65), (179, 62, 393, 398), (1039, 61, 392, 1067), (198, 57, 379, 400), (197, 401, 378, 56), (564, 67, 395, 575), (849, 68, 396, 865), (184, 399, 386, 96), (845, 866, 389, 99), (496, 501, 387, 97), (441, 449, 388, 98), (905, 923, 390, 128), (889, 123, 397, 924), (446, 450, 386, 144), (500, 502, 389, 147), (1045, 137, 379, 1068), (522, 69, 385, 542), (425, 440, 382, 140), (367, 409, 440, 425), (358, 408, 439, 417), (592, 142, 420, 613), (593, 614, 422, 143), (901, 122, 431, 925), (902, 926, 432, 125), (74, 181, 437, 419), (997, 998, 438, 377), (357, 377, 438, 416), (559, 561, 435, 364), (662, 364, 435, 666), (663, 667, 436, 375), (1018, 373, 431, 1019), (353, 372, 430, 412), (351, 371, 429, 411), (817, 370, 428, 819), (664, 369, 427, 668), (408, 368, 426, 439), (609, 367, 425, 615), (863, 366, 424, 867), (921, 365, 423, 927), (574, 361, 420, 576), (818, 359, 418, 820), (409, 357, 416, 440), (864, 355, 414, 868), (371, 354, 413, 429), (372, 352, 434, 430), (922, 350, 433, 928), (724, 351, 411, 726), (778, 349, 410, 780), (472, 476, 450, 446), (469, 475, 449, 441), (467, 474, 448, 442), (468, 473, 447, 444), (620, 472, 446, 617), (475, 471, 445, 449), (782, 468, 444, 781), (476, 467, 442, 450), (473, 470, 443, 447), (474, 469, 441, 448), (460, 466, 458, 453), (461, 465, 457, 451), (824, 464, 456, 821), (673, 463, 455, 670), (823, 460, 453, 822), (465, 462, 454, 457), (466, 459, 452, 458), (728, 461, 451, 727), (686, 33, 461, 728), (181, 74, 459, 466), (174, 44, 462, 465), (800, 76, 460, 823), (635, 154, 463, 673), (794, 152, 464, 824), (33, 174, 465, 461), (76, 181, 466, 460), (178, 66, 469, 474), (175, 32, 470, 473), (382, 64, 467, 476), (765, 45, 468, 782), (384, 142, 471, 475), (590, 140, 472, 620), (45, 175, 473, 468), (64, 178, 474, 467), (66, 384, 475, 469), (140, 382, 476, 472), (828, 492, 484, 825), (932, 490, 482, 929), (677, 491, 483, 674), (931, 486, 480, 930), (872, 485, 478, 869), (827, 488, 479, 826), (871, 489, 481, 870), (730, 487, 477, 729), (689, 54, 487, 730), (839, 120, 489, 871), (793, 75, 488, 827), (842, 77, 485, 872), (899, 34, 486, 931), (634, 153, 491, 677), (902, 125, 490, 932), (801, 155, 492, 828), (510, 512, 502, 500), (506, 511, 501, 496), (624, 510, 500, 621), (511, 509, 499, 501), (936, 508, 498, 933), (784, 503, 494, 783), (935, 506, 496, 934), (512, 505, 495, 502), (876, 504, 493, 873), (875, 507, 497, 874), (841, 122, 507, 875), (840, 55, 504, 876), (385, 69, 505, 512), (901, 65, 506, 935), (764, 35, 503, 784), (900, 121, 508, 936), (383, 141, 509, 511), (593, 143, 510, 624), (65, 383, 511, 506), (143, 385, 512, 510), (363, 540, 544, 422), (362, 421, 543, 539), (551, 522, 542, 560), (68, 521, 541, 396), (100, 525, 540, 363), (102, 362, 539, 526), (216, 532, 538, 330), (215, 339, 537, 531), (47, 520, 536, 275), (53, 266, 535, 518), (266, 234, 534, 535), (275, 536, 533, 233), (50, 515, 532, 216), (48, 215, 531, 513), (421, 155, 528, 543), (649, 678, 530, 161), (396, 541, 529, 135), (422, 544, 527, 143), (801, 829, 528, 155), (680, 679, 526, 554), (792, 830, 524, 83), (560, 542, 527, 566), (1009, 69, 522, 1020), (990, 999, 521, 68), (1148, 48, 513, 1155), (1038, 51, 516, 1070), (233, 533, 516, 51), (234, 49, 514, 534), (339, 52, 517, 537), (330, 538, 519, 46), (740, 756, 520, 47), (584, 626, 525, 100), (384, 560, 566, 142), (642, 680, 554, 103), (66, 551, 560, 384), (540, 574, 576, 544), (539, 543, 561, 559), (521, 564, 575, 541), (525, 553, 574, 540), (526, 539, 559, 554), (532, 570, 573, 538), (531, 537, 558, 555), (520, 563, 572, 536), (518, 535, 557, 550), (535, 534, 556, 557), (536, 572, 571, 533), (515, 547, 570, 532), (513, 531, 555, 545), (543, 528, 567, 561), (678, 681, 569, 530), (541, 575, 568, 529), (544, 576, 566, 527), (829, 831, 567, 528), (830, 832, 565, 524), (1020, 522, 551, 1021), (999, 1000, 564, 521), (1155, 513, 545, 1156), (1070, 516, 548, 1072), (533, 571, 548, 516), (534, 514, 546, 556), (537, 517, 549, 558), (538, 573, 562, 519), (756, 757, 563, 520), (626, 628, 553, 525), (785, 786, 628, 626), (529, 568, 627, 625), (741, 785, 626, 584), (135, 529, 625, 582), (766, 593, 624, 755), (141, 591, 623, 509), (509, 623, 622, 499), (755, 624, 621, 754), (763, 590, 620, 753), (142, 592, 619, 471), (471, 619, 618, 445), (753, 620, 617, 752), (368, 612, 616, 426), (748, 609, 615, 751), (766, 779, 614, 593), (765, 592, 613, 750), (139, 589, 612, 368), (750, 613, 611, 749), (779, 777, 610, 614), (761, 588, 609, 748), (138, 588, 608, 317), (132, 307, 607, 579), (254, 297, 606, 604), (253, 603, 605, 289), (131, 254, 604, 578), (130, 577, 603, 253), (307, 202, 602, 607), (317, 608, 601, 201), (134, 187, 600, 581), (146, 596, 599, 186), (751, 615, 590, 763), (1079, 760, 587, 1073), (754, 621, 597, 770), (752, 617, 594, 767), (907, 149, 585, 937), (908, 938, 598, 148), (777, 741, 584, 610), (749, 611, 583, 758), (445, 618, 596, 146), (499, 622, 595, 145), (851, 877, 597, 147), (186, 599, 594, 144), (852, 135, 582, 878), (568, 134, 581, 627), (786, 758, 583, 628), (201, 601, 586, 136), (202, 137, 587, 602), (1046, 131, 578, 1074), (187, 132, 579, 600), (426, 616, 591, 141), (289, 605, 589, 139), (297, 133, 580, 606), (731, 734, 681, 678), (695, 733, 680, 642), (733, 732, 679, 680), (716, 731, 678, 649), (687, 634, 677, 710), (155, 636, 676, 492), (492, 676, 675, 484), (710, 677, 674, 709), (688, 635, 673, 708), (152, 633, 672, 464), (464, 672, 671, 456), (708, 673, 670, 707), (370, 665, 669, 428), (704, 664, 668, 706), (723, 725, 667, 663), (703, 662, 666, 705), (150, 631, 665, 370), (685, 632, 664, 704), (694, 723, 663, 641), (695, 642, 662, 703), (713, 722, 661, 646), (684, 631, 660, 702), (700, 657, 659, 701), (720, 721, 658, 656), (711, 644, 657, 700), (712, 720, 656, 645), (702, 660, 655, 699), (722, 719, 654, 661), (705, 666, 635, 688), (725, 698, 653, 667), (692, 639, 652, 697), (715, 718, 651, 648), (721, 714, 647, 658), (701, 659, 632, 685), (706, 668, 634, 687), (718, 713, 646, 651), (1077, 712, 645, 1075), (719, 683, 630, 654), (699, 655, 629, 682), (734, 715, 648, 681), (882, 716, 649, 879), (697, 652, 637, 690), (881, 880, 640, 693), (942, 939, 643, 696), (732, 694, 641, 679), (941, 717, 650, 940), (707, 670, 639, 692), (709, 674, 638, 691), (456, 671, 637, 162), (428, 669, 633, 152), (484, 675, 640, 165), (1048, 109, 630, 1076), (480, 709, 691, 88), (454, 707, 692, 86), (887, 112, 717, 941), (517, 52, 694, 732), (903, 942, 696, 126), (843, 881, 693, 92), (182, 697, 690, 85), (847, 46, 716, 882), (562, 41, 715, 734), (194, 699, 682, 13), (193, 15, 683, 719), (1030, 14, 712, 1077), (176, 16, 713, 718), (433, 706, 687, 34), (285, 701, 685, 22), (293, 23, 714, 721), (41, 176, 718, 715), (86, 692, 697, 182), (415, 54, 698, 725), (413, 705, 688, 44), (303, 193, 719, 722), (313, 702, 699, 194), (14, 241, 720, 712), (12, 711, 700, 246), (241, 293, 721, 720), (246, 700, 701, 285), (17, 684, 702, 313), (16, 303, 722, 713), (40, 695, 703, 354), (52, 356, 723, 694), (22, 685, 704, 350), (354, 703, 705, 413), (356, 415, 725, 723), (350, 704, 706, 433), (462, 708, 707, 454), (44, 688, 708, 462), (486, 710, 709, 480), (34, 687, 710, 486), (46, 519, 731, 716), (549, 517, 732, 733), (40, 549, 733, 695), (519, 562, 734, 731), (636, 689, 730, 676), (676, 730, 729, 675), (633, 686, 728, 672), (672, 728, 727, 671), (665, 724, 726, 669), (631, 684, 724, 665), (671, 727, 690, 637), (669, 726, 686, 633), (675, 729, 693, 640), (1076, 630, 683, 1078), (550, 42, 758, 786), (353, 749, 758, 42), (355, 53, 741, 777), (443, 752, 767, 90), (493, 754, 770, 94), (1033, 28, 760, 1079), (434, 751, 763, 32), (29, 761, 748, 352), (414, 355, 777, 779), (412, 750, 749, 353), (45, 765, 750, 412), (55, 414, 779, 766), (352, 748, 751, 434), (470, 753, 752, 443), (32, 763, 753, 470), (504, 755, 754, 493), (55, 766, 755, 504), (53, 518, 785, 741), (518, 550, 786, 785), (625, 627, 757, 756), (582, 625, 756, 740), (591, 764, 784, 623), (623, 784, 783, 622), (592, 765, 782, 619), (619, 782, 781, 618), (612, 778, 780, 616), (589, 762, 778, 612), (588, 761, 776, 608), (579, 607, 747, 737), (604, 606, 746, 745), (603, 774, 775, 605), (578, 604, 745, 736), (577, 735, 774, 603), (607, 602, 744, 747), (608, 776, 773, 601), (581, 600, 743, 739), (596, 769, 772, 599), (937, 585, 742, 943), (938, 944, 771, 598), (618, 781, 769, 596), (622, 783, 768, 595), (877, 883, 770, 597), (599, 772, 767, 594), (878, 582, 740, 884), (627, 581, 739, 757), (601, 773, 759, 586), (602, 587, 760, 744), (1074, 578, 736, 1080), (600, 579, 737, 743), (616, 780, 764, 591), (605, 775, 762, 589), (606, 580, 738, 746), (530, 569, 832, 830), (523, 552, 831, 829), (161, 530, 830, 792), (77, 523, 829, 801), (77, 801, 828, 485), (153, 793, 827, 491), (491, 827, 826, 483), (485, 828, 825, 478), (74, 794, 824, 459), (154, 800, 823, 463), (463, 823, 822, 455), (459, 824, 821, 452), (369, 818, 820, 427), (360, 817, 819, 419), (151, 796, 818, 369), (72, 797, 817, 360), (150, 797, 816, 318), (158, 308, 815, 789), (256, 298, 814, 812), (255, 811, 813, 290), (157, 256, 812, 788), (156, 787, 811, 255), (308, 204, 810, 815), (318, 816, 809, 203), (160, 189, 808, 791), (164, 804, 807, 188), (1042, 71, 798, 1081), (478, 825, 805, 95), (419, 819, 794, 74), (452, 821, 802, 84), (909, 167, 799, 945), (910, 946, 806, 166), (552, 76, 800, 831), (455, 822, 804, 164), (483, 826, 803, 163), (853, 885, 805, 165), (188, 807, 802, 162), (854, 161, 792, 886), (569, 160, 791, 832), (203, 809, 795, 111), (204, 109, 798, 810), (1047, 157, 788, 1082), (189, 158, 789, 808), (427, 820, 793, 153), (290, 813, 796, 151), (298, 159, 790, 814), (167, 854, 886, 799), (166, 806, 885, 853), (585, 878, 884, 742), (598, 771, 883, 877), (112, 847, 882, 717), (126, 696, 881, 843), (696, 643, 880, 881), (717, 882, 879, 650), (149, 852, 878, 585), (148, 598, 877, 851), (121, 840, 876, 508), (69, 841, 875, 505), (505, 875, 874, 495), (508, 876, 873, 498), (125, 842, 872, 490), (54, 839, 871, 487), (487, 871, 870, 477), (490, 872, 869, 482), (365, 864, 868, 423), (356, 863, 867, 415), (128, 390, 866, 845), (123, 849, 865, 397), (119, 838, 864, 365), (52, 837, 863, 356), (218, 340, 862, 856), (217, 855, 861, 331), (119, 267, 860, 838), (113, 848, 859, 276), (276, 859, 858, 236), (267, 235, 857, 860), (114, 218, 856, 833), (116, 835, 855, 217), (958, 77, 842, 981), (650, 879, 854, 167), (643, 166, 853, 880), (397, 865, 852, 149), (390, 148, 851, 866), (415, 867, 839, 54), (482, 869, 846, 129), (806, 129, 846, 885), (771, 127, 844, 883), (498, 873, 844, 127), (799, 886, 850, 124), (477, 870, 843, 92), (991, 1002, 849, 123), (495, 874, 845, 99), (423, 868, 840, 121), (742, 884, 848, 113), (331, 861, 847, 112), (340, 118, 837, 862), (235, 115, 834, 857), (236, 858, 836, 117), (1043, 117, 836, 1083), (1149, 114, 833, 1157), (163, 803, 946, 910), (159, 909, 945, 790), (595, 768, 944, 938), (580, 937, 943, 738), (88, 691, 942, 903), (23, 887, 941, 714), (714, 941, 940, 647), (691, 638, 939, 942), (145, 595, 938, 908), (133, 907, 937, 580), (35, 900, 936, 503), (122, 901, 935, 507), (507, 935, 934, 497), (503, 936, 933, 494), (75, 902, 932, 488), (120, 899, 931, 489), (489, 931, 930, 481), (488, 932, 929, 479), (366, 922, 928, 424), (349, 921, 927, 410), (75, 418, 926, 902), (65, 901, 925, 417), (63, 889, 924, 394), (97, 387, 923, 905), (118, 897, 922, 366), (30, 898, 921, 349), (417, 925, 920, 358), (418, 359, 919, 926), (211, 912, 918, 328), (212, 337, 917, 911), (31, 888, 916, 273), (30, 264, 915, 898), (264, 230, 914, 915), (273, 916, 913, 226), (20, 895, 912, 211), (18, 212, 911, 890), (359, 73, 893, 919), (358, 920, 892, 59), (387, 145, 908, 923), (394, 924, 907, 133), (1146, 18, 890, 1158), (1031, 21, 896, 1086), (226, 913, 896, 21), (230, 19, 894, 914), (337, 22, 897, 917), (328, 918, 887, 23), (738, 943, 888, 31), (410, 927, 900, 35), (988, 1003, 889, 63), (790, 945, 891, 81), (494, 933, 904, 93), (768, 93, 904, 944), (1007, 59, 892, 1022), (479, 929, 906, 87), (803, 87, 906, 946), (638, 163, 910, 939), (647, 940, 909, 159), (481, 930, 903, 126), (497, 934, 905, 128), (424, 928, 899, 120), (73, 956, 984, 893), (81, 891, 983, 950), (124, 850, 982, 961), (1009, 958, 981, 1001), (524, 565, 980, 978), (523, 977, 979, 552), (83, 524, 978, 952), (77, 958, 977, 523), (374, 974, 976, 432), (376, 437, 975, 973), (110, 960, 974, 374), (107, 376, 973, 959), (80, 306, 972, 949), (72, 955, 971, 316), (252, 968, 970, 288), (251, 296, 969, 967), (78, 947, 968, 252), (79, 251, 967, 948), (316, 971, 966, 200), (306, 199, 965, 972), (437, 181, 963, 975), (432, 976, 964, 125), (1001, 981, 964, 1013), (76, 957, 963, 181), (82, 180, 962, 951), (891, 124, 961, 983), (893, 984, 960, 110), (1006, 955, 959, 1010), (1089, 1005, 954, 1087), (296, 81, 950, 969), (288, 970, 956, 73), (180, 80, 949, 962), (1041, 79, 948, 1088), (199, 71, 954, 965), (200, 966, 953, 70), (552, 979, 957, 76), (565, 82, 951, 980), (850, 83, 952, 982), (1040, 57, 1005, 1089), (58, 1006, 1010, 106), (841, 1001, 1013, 122), (69, 1009, 1001, 841), (956, 1007, 1022, 984), (950, 983, 1003, 988), (961, 982, 1002, 991), (978, 980, 1000, 999), (977, 1020, 1021, 979), (952, 978, 999, 990), (958, 1009, 1020, 977), (974, 1018, 1019, 976), (973, 975, 998, 997), (960, 1011, 1018, 974), (959, 973, 997, 1010), (949, 972, 996, 987), (955, 1006, 1017, 971), (968, 1015, 1016, 970), (967, 969, 995, 994), (947, 985, 1015, 968), (948, 967, 994, 986), (971, 1017, 1014, 966), (972, 965, 993, 996), (975, 963, 1012, 998), (976, 1019, 1013, 964), (957, 1008, 1012, 963), (951, 962, 992, 989), (983, 961, 991, 1003), (984, 1022, 1011, 960), (969, 950, 988, 995), (970, 1016, 1007, 956), (962, 949, 987, 992), (1088, 948, 986, 1090), (965, 954, 1005, 993), (966, 1014, 1004, 953), (979, 1021, 1008, 957), (980, 951, 989, 1000), (982, 952, 990, 1002), (1138, 1088, 1090, 1140), (1100, 1040, 1089, 1139), (1101, 1041, 1088, 1138), (1139, 1089, 1087, 1137), (1094, 1031, 1086, 1136), (20, 1032, 1085, 895), (116, 1044, 1084, 835), (1103, 1043, 1083, 1135), (1106, 1047, 1082, 1134), (1102, 1042, 1081, 1133), (1126, 1074, 1080, 1132), (1095, 1033, 1079, 1131), (1128, 1076, 1078, 1130), (1093, 1030, 1077, 1129), (1107, 1048, 1076, 1128), (1129, 1077, 1075, 1127), (1105, 1046, 1074, 1126), (1131, 1079, 1073, 1125), (1123, 1070, 1072, 1124), (515, 1069, 1071, 547), (1098, 1038, 1070, 1123), (50, 1037, 1069, 515), (1104, 1045, 1068, 1122), (1099, 1039, 1067, 1121), (1110, 1053, 1066, 1120), (1092, 1029, 1065, 1119), (10, 1027, 1064, 311), (1091, 1028, 1063, 1118), (1114, 1058, 1062, 1117), (244, 1057, 1061, 283), (1112, 1055, 1060, 1116), (1096, 1034, 1059, 1115), (1142, 1024, 1058, 1114), (4, 1023, 1057, 244), (1115, 1059, 1056, 1113), (1143, 1025, 1055, 1112), (1119, 1065, 1054, 1111), (1141, 1023, 1053, 1110), (1118, 1063, 1052, 1109), (311, 1064, 1051, 191), (38, 1036, 1050, 170), (1097, 1035, 1049, 1108), (1133, 1081, 1048, 1107), (1127, 1075, 1047, 1106), (1121, 1067, 1046, 1105), (1125, 1073, 1045, 1104), (895, 1085, 1044, 116), (1136, 1086, 1043, 1103), (1137, 1087, 1042, 1102), (1134, 1082, 1041, 1101), (1122, 1068, 1040, 1100), (1140, 1090, 1039, 1099), (1135, 1083, 1038, 1098), (835, 1084, 1037, 50), (547, 1071, 1036, 38), (1124, 1072, 1035, 1097), (1132, 1080, 1034, 1096), (1116, 1060, 1033, 1095), (283, 1061, 1032, 20), (1117, 1062, 1031, 1094), (1120, 1066, 1030, 1093), (1130, 1078, 1029, 1092), (1108, 1049, 1028, 1091), (170, 1050, 1027, 10), (191, 1051, 1026, 7), (1111, 1054, 1026, 1144), (1109, 1052, 1025, 1143), (1113, 1056, 1024, 1142), (223, 1113, 1142, 1), (190, 1109, 1143, 2), (205, 1111, 1144, 3), (169, 1108, 1091, 9), (682, 1130, 1092, 13), (325, 1120, 1093, 12), (282, 1117, 1094, 19), (261, 1116, 1095, 27), (735, 1132, 1096, 24), (546, 1124, 1097, 37), (834, 1135, 1098, 49), (985, 1140, 1099, 60), (378, 1122, 1100, 56), (787, 1134, 1101, 78), (953, 1137, 1102, 70), (894, 1136, 1103, 115), (586, 1125, 1104, 136), (391, 1121, 1105, 130), (644, 1127, 1106, 156), (795, 1133, 1107, 111), (37, 1097, 1108, 169), (310, 1118, 1109, 190), (0, 1141, 1110, 208), (334, 1119, 1111, 205), (2, 1143, 1112, 227), (270, 1115, 1113, 223), (1, 1142, 1114, 243), (24, 1096, 1115, 270), (227, 1112, 1116, 261), (243, 1114, 1117, 282), (9, 1091, 1118, 310), (13, 1092, 1119, 334), (208, 1110, 1120, 325), (60, 1099, 1121, 391), (136, 1104, 1122, 378), (49, 1098, 1123, 514), (514, 1123, 1124, 546), (759, 1131, 1125, 586), (130, 1105, 1126, 577), (711, 1129, 1127, 644), (111, 1107, 1128, 629), (12, 1093, 1129, 711), (629, 1128, 1130, 682), (27, 1095, 1131, 759), (577, 1126, 1132, 735), (70, 1102, 1133, 795), (156, 1106, 1134, 787), (115, 1103, 1135, 834), (19, 1094, 1136, 894), (1004, 1139, 1137, 953), (78, 1101, 1138, 947), (56, 1100, 1139, 1004), (947, 1138, 1140, 985), (1032, 1146, 1158, 1085), (1044, 1149, 1157, 1084), (1069, 1155, 1156, 1071), (1037, 1148, 1155, 1069), (1027, 1145, 1154, 1064), (1057, 1152, 1153, 1061), (1023, 1141, 1152, 1057), (1064, 1154, 1151, 1051), (1036, 1147, 1150, 1050), (1085, 1158, 1149, 1044), (1084, 1157, 1148, 1037), (1071, 1156, 1147, 1036), (1061, 1153, 1146, 1032), (1050, 1150, 1145, 1027), (1051, 1151, 1144, 1026)])
me_cube.materials.append(mat_material)
me_cube.use_remesh_preserve_volume = False
me_cube.use_remesh_preserve_attributes = False
me_cube.use_mirror_vertex_groups = False
me_cube.update()

# ---- objects
ob_cube = bpy.data.objects.new('Cube', me_cube)
ob_lamp = bpy.data.objects.new('Lamp', light_lamp)
ob_camera = bpy.data.objects.new('Camera', cam_camera)

# ---- transforms, parenting, visibility, modifiers, constraints
ob_cube.location = (0.0, 0.0, 0.0)
ob_cube.scale = (6.572, 2.89, 0.1325)
ob_cube.lock_rotations_4d = False
ob_cube.empty_display_type = 'ARROWS'
ob_cube.lineart.crease_threshold = 0.0
_m = ob_cube.modifiers.new('Subsurf', 'SUBSURF')
_m.uv_smooth = 'PRESERVE_CORNERS'
_m.quality = 2
_m.show_only_control_edges = False
ob_lamp.location = (4.076, 1.005, 5.904)
ob_lamp.rotation_euler = (0.6503, 0.05522, 1.866)
ob_lamp.lock_rotations_4d = False
ob_lamp.empty_display_type = 'ARROWS'
ob_lamp.color = (0.0, 0.0, 0.0, 0.0)
ob_lamp.lineart.crease_threshold = 0.0
ob_camera.location = (7.481, -6.508, 5.344)
ob_camera.rotation_euler = (1.109, 0.01082, 0.8149)
ob_camera.lock_rotations_4d = False
ob_camera.empty_display_type = 'ARROWS'
ob_camera.color = (0.0, 0.0, 0.0, 0.0)
ob_camera.display_type = 'WIRE'
ob_camera.lineart.crease_threshold = 0.0

# ---- collection membership
col_collection_1.objects.link(ob_cube)
col_collection_1.objects.link(ob_lamp)
col_collection_1.objects.link(ob_camera)

# ---- scene / render settings (as saved in the file)
scene.camera = ob_camera
scene.frame_start = 1; scene.frame_end = 250; scene.frame_set(0)
scene.render.engine = 'BLENDER_EEVEE_NEXT'
scene.render.resolution_percentage = 50
scene.render.dither_intensity = 0.0
scene.cycles.use_denoising = False
scene.cycles.samples = 10
scene.cycles.sampling_pattern = 'TABULATED_SOBOL'
scene.cycles.light_sampling_threshold = 0.0
scene.cycles.use_adaptive_sampling = False
scene.cycles.use_light_tree = False
scene.cycles.blur_glossy = 0.0
scene.cycles.pixel_filter_type = 'GAUSSIAN'
scene.cycles.sample_clamp_indirect = 0.0
scene.view_settings.view_transform = 'Standard'
bpy.context.view_layer.update()
